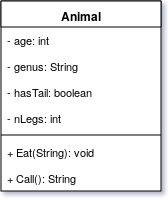

The diagram above was exported from draw.io. Its source (the exported page's mxGraphModel, read from the mxfile embedded in the PNG):
<mxGraphModel dx="696" dy="363" grid="1" gridSize="10" guides="1" tooltips="1" connect="1" arrows="1" fold="1" page="1" pageScale="1" pageWidth="850" pageHeight="1100" background="#ffffff" math="0" shadow="0">
  <root>
    <mxCell id="0" />
    <mxCell id="1" parent="0" />
    <mxCell id="2" value="Animal" style="swimlane;html=1;fontStyle=1;align=center;verticalAlign=top;childLayout=stackLayout;horizontal=1;startSize=26;horizontalStack=0;resizeParent=1;resizeLast=0;collapsible=1;marginBottom=0;swimlaneFillColor=#ffffff;" vertex="1" parent="1">
      <mxGeometry x="265" y="140" width="160" height="190" as="geometry" />
    </mxCell>
    <mxCell id="3" value="- age: int&lt;br&gt;" style="text;html=1;strokeColor=none;fillColor=none;align=left;verticalAlign=top;spacingLeft=4;spacingRight=4;whiteSpace=wrap;overflow=hidden;rotatable=0;points=[[0,0.5],[1,0.5]];portConstraint=eastwest;spacing=2;spacingBottom=0;spacingTop=0;fontSize=11;" vertex="1" parent="2">
      <mxGeometry y="26" width="160" height="26" as="geometry" />
    </mxCell>
    <mxCell id="9" value="- genus: String&lt;br&gt;" style="text;html=1;strokeColor=none;fillColor=none;align=left;verticalAlign=top;spacingLeft=4;spacingRight=4;whiteSpace=wrap;overflow=hidden;rotatable=0;points=[[0,0.5],[1,0.5]];portConstraint=eastwest;spacing=2;spacingBottom=0;spacingTop=0;fontSize=11;" vertex="1" parent="2">
      <mxGeometry y="52" width="160" height="26" as="geometry" />
    </mxCell>
    <mxCell id="8" value="- hasTail: boolean&lt;br&gt;" style="text;html=1;strokeColor=none;fillColor=none;align=left;verticalAlign=top;spacingLeft=4;spacingRight=4;whiteSpace=wrap;overflow=hidden;rotatable=0;points=[[0,0.5],[1,0.5]];portConstraint=eastwest;spacing=2;spacingBottom=0;spacingTop=0;fontSize=11;" vertex="1" parent="2">
      <mxGeometry y="78" width="160" height="26" as="geometry" />
    </mxCell>
    <mxCell id="6" value="- nLegs: int&lt;br&gt;" style="text;html=1;strokeColor=none;fillColor=none;align=left;verticalAlign=top;spacingLeft=4;spacingRight=4;whiteSpace=wrap;overflow=hidden;rotatable=0;points=[[0,0.5],[1,0.5]];portConstraint=eastwest;spacing=2;spacingBottom=0;spacingTop=0;fontSize=11;" vertex="1" parent="2">
      <mxGeometry y="104" width="160" height="26" as="geometry" />
    </mxCell>
    <mxCell id="4" value="" style="line;html=1;strokeWidth=1;fillColor=none;align=left;verticalAlign=middle;spacingTop=-1;spacingLeft=3;spacingRight=3;rotatable=0;labelPosition=right;points=[];portConstraint=eastwest;" vertex="1" parent="2">
      <mxGeometry y="130" width="160" height="8" as="geometry" />
    </mxCell>
    <mxCell id="5" value="+ Eat(String): void&lt;br&gt;" style="text;html=1;strokeColor=none;fillColor=none;align=left;verticalAlign=top;spacingLeft=4;spacingRight=4;whiteSpace=wrap;overflow=hidden;rotatable=0;points=[[0,0.5],[1,0.5]];portConstraint=eastwest;fontSize=11;" vertex="1" parent="2">
      <mxGeometry y="138" width="160" height="26" as="geometry" />
    </mxCell>
    <mxCell id="10" value="+ Call(): String&lt;br&gt;" style="text;html=1;strokeColor=none;fillColor=none;align=left;verticalAlign=top;spacingLeft=4;spacingRight=4;whiteSpace=wrap;overflow=hidden;rotatable=0;points=[[0,0.5],[1,0.5]];portConstraint=eastwest;fontSize=11;" vertex="1" parent="2">
      <mxGeometry y="164" width="160" height="26" as="geometry" />
    </mxCell>
  </root>
</mxGraphModel>